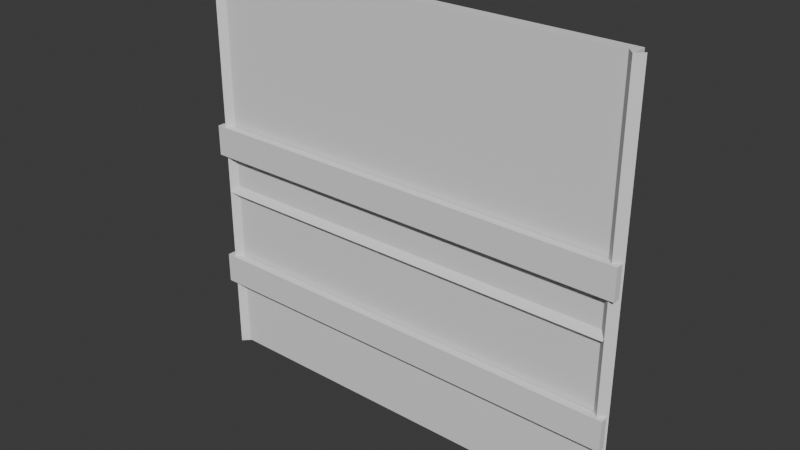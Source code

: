 # Source: MetalPanel_TypeB1.blend  (saved by Blender 5.2.44; exported with 4.5.12 LTS)
import bpy
from mathutils import Matrix  # noqa: F401  (used for matrix-valued properties, if any)

bpy.ops.wm.read_factory_settings(use_empty=True)
scene = bpy.context.scene
scene.name = 'Scene'

# ---- collections
col_collection = bpy.data.collections.new('Collection'); scene.collection.children.link(col_collection)

# ---- world
world_world = bpy.data.worlds.new('World'); scene.world = world_world
world_world.use_nodes = True; world_world.node_tree.nodes.clear()
_N = world_world.node_tree.nodes; _L = world_world.node_tree.links
n0 = _N.new('ShaderNodeOutputWorld'); n0.name = 'World Output'; n0.location = (200, 100)
n1 = _N.new('ShaderNodeBackground'); n1.name = 'Background'; n1.location = (-200, 100)
n1.inputs[0].default_value = (0.05088, 0.05088, 0.05088, 1.0)
_L.new(n1.outputs[0], n0.inputs[0])
n0.is_active_output = True
world_world.color = (0.05088, 0.05088, 0.05088)
world_world.sun_shadow_jitter_overblur = 0.0

# ---- meshes
me_cube_081 = bpy.data.meshes.new('Cube.081')
me_cube_081.from_pydata([(-2.349, 0.02627, 2.593), (-2.349, 0.02627, -2.094), (-2.432, -0.05654, 2.593), (-2.432, -0.05654, -2.094), (-2.515, 0.02626, 2.593), (-2.515, 0.02626, -2.094), (2.523, 0.02627, 2.593), (2.523, 0.02627, -2.094), (2.44, -0.05654, 2.593), (2.44, -0.05654, -2.094), (2.357, 0.02627, 2.593), (2.357, 0.02627, -2.094), (-2.425, 0.02626, -0.01117), (2.426, 0.02627, -0.01117), (-2.425, -0.05654, -0.09053), (2.426, -0.05654, -0.09053), (-2.425, 0.02626, -0.1699), (2.426, 0.02627, -0.1699), (-2.437, 0.1538, -2.085), (-2.437, 0.1538, 2.583), (2.433, 0.1538, -2.085), (2.433, 0.1538, 2.583), (-2.437, 0.0178, -2.085), (-2.437, 0.0178, 2.583), (2.433, 0.01781, -2.085), (2.433, 0.01781, 2.583), (-2.518, 0.001757, -0.9158), (-2.518, 0.001757, -1.264), (2.514, 0.001759, -0.9158), (2.514, 0.001759, -1.264), (-2.518, -0.08457, -0.9158), (-2.518, -0.08457, -1.264), (2.514, -0.08457, -0.9158), (2.514, -0.08457, -1.264), (-2.518, 0.001757, 0.7095), (-2.518, 0.001757, 0.3608), (2.514, 0.001759, 0.7095), (2.514, 0.001759, 0.3608), (-2.518, -0.08457, 0.7095), (-2.518, -0.08457, 0.3608), (2.514, -0.08457, 0.7095), (2.514, -0.08457, 0.3608)], [], [(0, 2, 3, 1), (2, 4, 5, 3), (6, 8, 9, 7), (8, 10, 11, 9), (12, 14, 15, 13), (14, 16, 17, 15), (20, 21, 25, 24), (24, 25, 23, 22), (22, 23, 19, 18), (20, 24, 22, 18), (25, 21, 19, 23), (26, 28, 29, 27), (28, 32, 33, 29), (32, 30, 31, 33), (30, 26, 27, 31), (28, 26, 30, 32), (33, 31, 27, 29), (34, 36, 37, 35), (36, 40, 41, 37), (40, 38, 39, 41), (38, 34, 35, 39), (36, 34, 38, 40), (41, 39, 35, 37)])
_uv = me_cube_081.uv_layers.new(name='UVMap')
_uv.uv.foreach_set('vector', [0.375, 0.0, 0.375, 0.25, 0.625, 0.25, 0.625, 0.0, 0.375, 0.25, 0.375, 0.5, 0.625, 0.5, 0.625, 0.25, 0.375, 0.0, 0.375, 0.25, 0.625, 0.25, 0.625, 0.0, 0.375, 0.25, 0.375, 0.5, 0.625, 0.5, 0.625, 0.25, 0.375, 0.0, 0.375, 0.25, 0.625, 0.25, 0.625, 0.0, 0.375, 0.25, 0.375, 0.5, 0.625, 0.5, 0.625, 0.25, 0.375, 0.25, 0.625, 0.25, 0.625, 0.5, 0.375, 0.5, 0.375, 0.5, 0.625, 0.5, 0.625, 0.75, 0.375, 0.75, 0.375, 0.75, 0.625, 0.75, 0.625, 1.0, 0.375, 1.0, 0.125, 0.5, 0.375, 0.5, 0.375, 0.75, 0.125, 0.75, 0.625, 0.5, 0.875, 0.5, 0.875, 0.75, 0.625, 0.75, 0.375, 0.0, 0.375, 0.25, 0.625, 0.25, 0.625, 0.0, 0.375, 0.25, 0.375, 0.5, 0.625, 0.5, 0.625, 0.25, 0.375, 0.5, 0.375, 0.75, 0.625, 0.75, 0.625, 0.5, 0.375, 0.75, 0.375, 1.0, 0.625, 1.0, 0.625, 0.75, 0.125, 0.5, 0.125, 0.75, 0.375, 0.75, 0.375, 0.5, 0.625, 0.5, 0.625, 0.75, 0.875, 0.75, 0.875, 0.5, 0.375, 0.0, 0.375, 0.25, 0.625, 0.25, 0.625, 0.0, 0.375, 0.25, 0.375, 0.5, 0.625, 0.5, 0.625, 0.25, 0.375, 0.5, 0.375, 0.75, 0.625, 0.75, 0.625, 0.5, 0.375, 0.75, 0.375, 1.0, 0.625, 1.0, 0.625, 0.75, 0.125, 0.5, 0.125, 0.75, 0.375, 0.75, 0.375, 0.5, 0.625, 0.5, 0.625, 0.75, 0.875, 0.75, 0.875, 0.5])
me_cube_081.materials.append(None)
me_cube_081.update()

# ---- objects
ob_metalpanel_typeb1_col = bpy.data.objects.new('MetalPanel_TypeB1-col', me_cube_081)

# ---- transforms, parenting, visibility, modifiers, constraints
ob_metalpanel_typeb1_col.location = (0.0, 0.0, 0.0)

# ---- collection membership
col_collection.objects.link(ob_metalpanel_typeb1_col)

# ---- scene / render settings (as saved in the file)
scene.frame_start = 1; scene.frame_end = 250; scene.frame_set(1)
scene.render.engine = 'BLENDER_EEVEE_NEXT'
scene.render.bake_bias = 0.0
scene.render.bake_samples = 0
scene.render.compositor_device = 'GPU'
scene.eevee.use_volume_custom_range = False
scene.eevee.fast_gi_thickness_near = 0.1
scene.eevee.fast_gi_thickness_far = 0.0
scene.eevee.ray_tracing_options.screen_trace_thickness = 0.1
bpy.context.view_layer.update()

# ---- added for rendering (the .blend has no active camera and no usable light): camera, sun
cam_auto = bpy.data.cameras.new('AutoCamera')
cam_auto.lens = 50.0
cam_auto.sensor_width = 36.0
cam_auto.clip_end = 1000.0
ob_auto_camera = bpy.data.objects.new('AutoCamera', cam_auto)
scene.collection.objects.link(ob_auto_camera)
ob_auto_camera.location = (6.37454, -7.61189, 5.34684)
ob_auto_camera.rotation_euler = (1.09748, -7.21219e-08, 0.694738)
scene.camera = ob_auto_camera
light_auto_sun = bpy.data.lights.new('AutoSun', 'SUN')
light_auto_sun.energy = 3.0
light_auto_sun.angle = 0.0523599
ob_auto_sun = bpy.data.objects.new('AutoSun', light_auto_sun)
scene.collection.objects.link(ob_auto_sun)
ob_auto_sun.rotation_euler = (0.872665, 0.174533, 0.523599)
bpy.context.view_layer.update()
